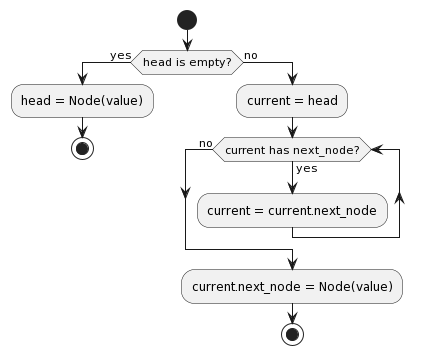

The diagram above was rendered by PlantUML. Its source (embedded in the PNG):
@startuml
skinparam defaultFontName Arial

start
if (head is empty?) then (yes)
  :head = Node(value);
  stop
else (no)
  :current = head;
  while (current has next_node?) is (yes)
    :current = current.next_node;
  endwhile (no)
  :current.next_node = Node(value);
  stop
endif
@enduml